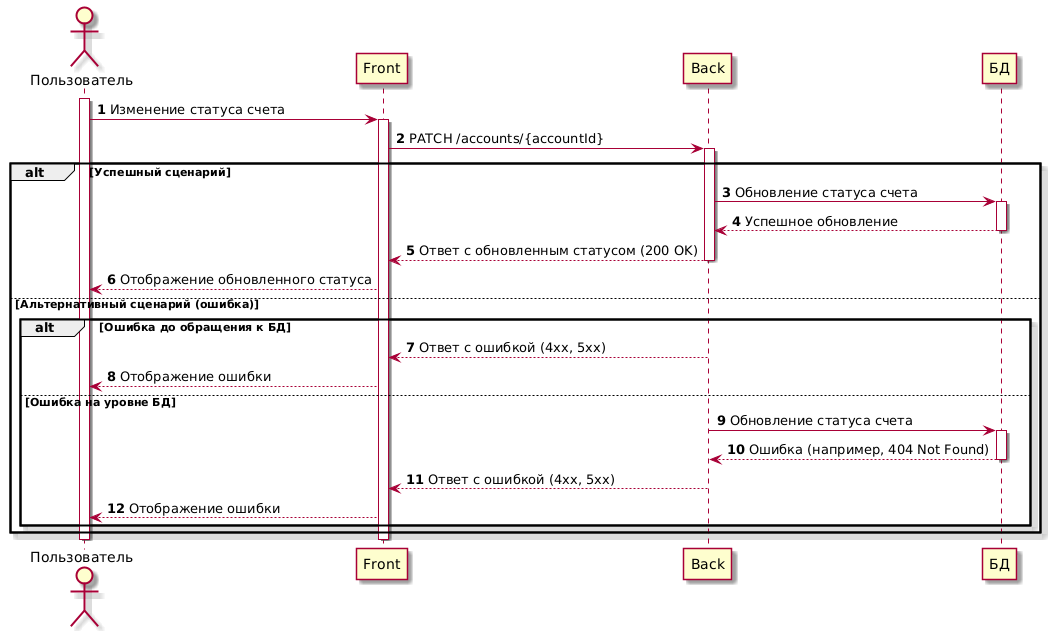

The diagram above was rendered by PlantUML. Its source (embedded in the PNG):
@startuml
skin rose

autonumber

actor Пользователь
participant "Front" as Front
participant "Back" as Back
participant "БД" as DB

activate Пользователь
Пользователь -> Front: Изменение статуса счета
activate Front
Front -> Back: PATCH /accounts/{accountId}
activate Back

alt Успешный сценарий
    Back -> DB: Обновление статуса счета
    activate DB
    DB --> Back: Успешное обновление
    deactivate DB
    Back --> Front: Ответ с обновленным статусом (200 OK)
    deactivate Back
    Front --> Пользователь: Отображение обновленного статуса
else Альтернативный сценарий (ошибка)
    alt Ошибка до обращения к БД
        Back --> Front: Ответ с ошибкой (4хх, 5хх)
        deactivate Back
        Front --> Пользователь: Отображение ошибки
    else Ошибка на уровне БД
        Back -> DB: Обновление статуса счета
        activate DB
        DB --> Back: Ошибка (например, 404 Not Found)
        deactivate DB
        Back --> Front: Ответ с ошибкой (4хх, 5хх)
        deactivate Back
        Front --> Пользователь: Отображение ошибки
    end
end

deactivate Front
deactivate Пользователь
@enduml